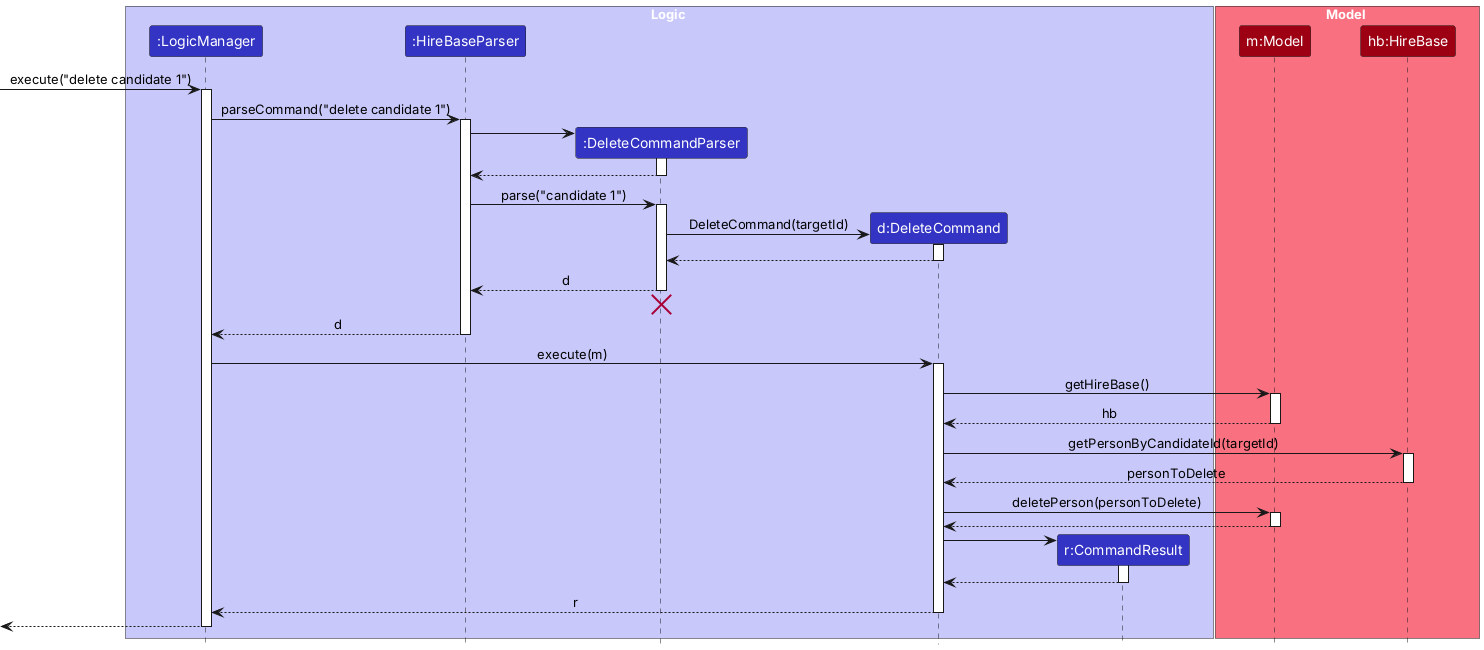

The diagram above was rendered by PlantUML. Its source (embedded in the PNG):
@startuml
!include style.puml
skinparam ArrowFontStyle plain

box Logic LOGIC_COLOR_T1
participant ":LogicManager" as LogicManager LOGIC_COLOR
participant ":HireBaseParser" as HireBaseParser LOGIC_COLOR
participant ":DeleteCommandParser" as DeleteCommandParser LOGIC_COLOR
participant "d:DeleteCommand" as DeleteCommand LOGIC_COLOR
participant "r:CommandResult" as CommandResult LOGIC_COLOR
end box

box Model MODEL_COLOR_T1
participant "m:Model" as Model MODEL_COLOR
participant "hb:HireBase" as HireBase MODEL_COLOR
end box

[-> LogicManager : execute("delete candidate 1")
activate LogicManager

LogicManager -> HireBaseParser : parseCommand("delete candidate 1")
activate HireBaseParser

create DeleteCommandParser
HireBaseParser -> DeleteCommandParser
activate DeleteCommandParser

DeleteCommandParser --> HireBaseParser
deactivate DeleteCommandParser

HireBaseParser -> DeleteCommandParser : parse("candidate 1")
activate DeleteCommandParser

create DeleteCommand
DeleteCommandParser -> DeleteCommand : DeleteCommand(targetId)
activate DeleteCommand

DeleteCommand --> DeleteCommandParser :
deactivate DeleteCommand

DeleteCommandParser --> HireBaseParser : d
deactivate DeleteCommandParser
'Hidden arrow to position the destroy marker below the end of the activation bar.
DeleteCommandParser -[hidden]-> HireBaseParser
destroy DeleteCommandParser

HireBaseParser --> LogicManager : d
deactivate HireBaseParser

LogicManager -> DeleteCommand : execute(m)
activate DeleteCommand

DeleteCommand -> Model : getHireBase()
activate Model
Model --> DeleteCommand : hb
deactivate Model

DeleteCommand -> HireBase : getPersonByCandidateId(targetId)
activate HireBase
HireBase --> DeleteCommand : personToDelete
deactivate HireBase

DeleteCommand -> Model : deletePerson(personToDelete)
activate Model

Model --> DeleteCommand
deactivate Model

create CommandResult
DeleteCommand -> CommandResult
activate CommandResult

CommandResult --> DeleteCommand
deactivate CommandResult

DeleteCommand --> LogicManager : r
deactivate DeleteCommand

[<--LogicManager
deactivate LogicManager
@enduml